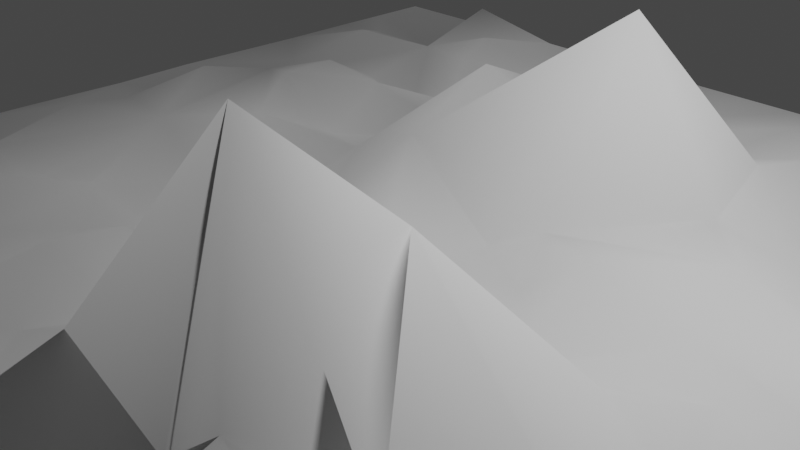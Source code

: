 # Source: terrain_test.blend  (saved by Blender 3.5.10; exported with 4.5.12 LTS)
import bpy
from mathutils import Matrix  # noqa: F401  (used for matrix-valued properties, if any)

bpy.ops.wm.read_factory_settings(use_empty=True)
scene = bpy.context.scene
scene.name = 'Scene'

# ---- collections
col_collection = bpy.data.collections.new('Collection'); scene.collection.children.link(col_collection)

# ---- world
world_world = bpy.data.worlds.new('World'); scene.world = world_world
world_world.use_nodes = True; world_world.node_tree.nodes.clear()
_N = world_world.node_tree.nodes; _L = world_world.node_tree.links
n0 = _N.new('ShaderNodeOutputWorld'); n0.name = 'World Output'; n0.location = (300, 300)
n1 = _N.new('ShaderNodeBackground'); n1.name = 'Background'; n1.location = (10, 300)
n1.inputs[0].default_value = (0.05088, 0.05088, 0.05088, 1.0)
_L.new(n1.outputs[0], n0.inputs[0])
n0.is_active_output = True
world_world.color = (0.05088, 0.05088, 0.05088)
world_world.use_sun_shadow = False
world_world.sun_shadow_jitter_overblur = 0.0

# ---- cameras
cam_camera = bpy.data.cameras.new('Camera')
cam_camera.clip_end = 100.0
cam_camera.ortho_scale = 7.314

# ---- lights
light_light = bpy.data.lights.new('Light', 'POINT')
light_light.transmission_factor = 0.0
light_light.energy = 1000.0
light_light.shadow_soft_size = 0.1
light_light.shadow_maximum_resolution = 0.006
light_light.use_absolute_resolution = True

# ---- meshes
me_plane = bpy.data.meshes.new('Plane')
me_plane.from_pydata([(-1.087, -1.076, -0.05687), (1.08, -1.076, -0.05687), (0.1073, -1.078, -0.05687), (1.08, 0.007485, -0.05687), (-0.003295, 1.091, -0.05687), (1.08, 0.5492, -0.05687), (-0.6894, 1.093, -0.05687), (-0.4126, -1.076, -0.05687), (1.081, -0.4258, -0.05687), (0.2754, 1.092, -0.05687), (-0.02152, -0.5029, 0.01002), (-0.4547, 0.0488, 0.05455), (0.5, -0.5, -0.04807), (-0.5, 0.5, -0.06355), (-1.087, -0.8051, -0.05687), (1.08, 0.82, -0.05687), (-0.2741, -1.076, -0.05687), (1.08, -0.2642, -0.05687), (-0.8124, -0.02719, 0.01088), (-1.087, -0.2634, -0.05687), (0.2684, -1.076, -0.05687), (1.08, 0.2783, -0.05687), (-0.2827, 1.089, -0.05687), (-1.087, 0.82, -0.05687), (-0.8158, -1.076, -0.05687), (0.8091, 1.09, -0.05687), (0.0, -0.75, -0.007076), (-0.2506, -0.002455, -0.009738), (0.8498, -0.005266, -0.02803), (0.5, -0.75, -0.0171), (0.7441, -0.4313, 0.02834), (-0.6131, -0.6304, -0.03753), (0.4991, 0.2397, 0.0187), (0.25, 0.5, 0.06063), (0.75, 0.25, -0.07838), (0.2481, 0.8588, 0.003197), (-0.7216, 0.2841, 0.02434), (-0.7547, 0.8412, -0.05709), (-0.2678, -0.8094, -0.005613), (0.8756, -0.781, -0.05667), (0.1942, -0.7505, -0.03166), (0.25, -0.25, 0.003638), (0.75, -0.25, -0.03585), (0.7089, 0.7813, -0.01274), (-1.087, -0.9405, -0.05687), (0.9447, -1.076, -0.05687), (1.081, 1.091, -0.05687), (-1.087, 1.088, -0.05687), (-1.081, 0.1004, -0.05687), (-0.1387, -1.076, -0.05687), (1.08, -0.1279, -0.05687), (0.03479, 0.8416, -0.02908), (0.01195, -0.03689, 0.0191), (0.1224, 0.09093, -0.03938), (-1.086, -0.5081, -0.05687), (0.403, -1.076, -0.05687), (1.08, 0.4138, -0.05687), (-1.085, 0.6244, -0.05687), (-0.6804, -1.076, -0.05687), (1.08, -0.6448, -0.05687), (0.5793, 0.008028, 0.01811), (0.4046, -0.1668, -0.02478), (0.4151, -0.6471, 0.115), (0.125, -0.5, -0.05249), (-0.4805, -0.5759, -0.01262), (-0.875, -0.5, -0.05224), (-0.375, 0.5, -0.01525), (0.528, 0.4217, -0.05214), (0.08898, 0.4968, -0.06084), (0.7339, 0.4052, -0.01112), (-1.087, -0.6696, -0.05687), (0.7871, -1.078, -0.05687), (1.081, 0.6411, -0.05687), (-1.091, 0.2942, -0.05687), (0.08708, 0.6996, -0.007093), (0.005776, -0.3322, 0.04515), (0.3616, 0.0397, 0.05156), (-1.087, -0.1279, -0.05687), (1.08, 0.1429, -0.05687), (-0.1387, 1.091, -0.05687), (-0.9513, -1.076, -0.05687), (1.077, -0.9231, -0.05687), (0.9447, 1.091, -0.05687), (-0.1022, 0.1264, 0.08588), (0.0, -0.875, 0.06663), (0.448, -0.4033, 0.2867), (0.5, -0.875, 0.0521), (0.3103, -0.5356, 0.4296), (-0.4915, -0.3027, -0.001288), (-0.6388, -0.5011, 0.04035), (-0.625, 0.5, -0.02176), (-0.1177, 0.5695, 0.06599), (0.497, 0.6498, -0.05177), (0.3577, 0.5211, 0.05535), (0.875, 0.5, 0.03568), (0.75, 0.125, 0.0002981), (0.6884, 0.2601, -0.04575), (0.875, 0.25, -0.02618), (0.207, 0.3377, 0.3372), (0.1814, 0.1596, -0.01461), (0.203, 0.6391, -0.01363), (0.375, 0.75, 0.006267), (-0.2342, 0.4304, -0.04783), (-0.2709, 0.1412, 0.008794), (-0.468, 0.2477, -0.04775), (-0.1134, 0.3299, 0.1706), (-0.7321, 0.4162, -0.007303), (-0.75, 0.125, 0.05976), (-0.625, 0.25, 0.04724), (-0.781, 0.6122, 0.03507), (-0.875, 0.75, -0.01796), (-0.2232, -0.5205, 0.05736), (-0.125, -0.75, -0.04191), (-0.8098, -0.6393, 0.01467), (-0.7585, -0.8393, -0.01945), (-0.875, -0.75, 0.00349), (-0.7631, -0.3611, 0.007911), (0.75, -0.625, 0.04206), (0.75, -0.875, 0.07064), (0.625, -0.75, 0.02305), (0.25, -0.625, -0.02411), (0.3015, -0.03098, 0.0009621), (0.202, -0.3895, 0.2237), (0.1039, -0.1503, -0.00521), (0.6769, -0.0988, 0.01651), (0.6126, -0.2388, 0.06867), (-0.1194, -0.2535, -0.01478), (-0.25, -0.375, 0.02386), (-0.375, -0.25, -0.07625), (-0.25, 0.875, -0.02607), (-0.25, 0.625, -0.05408), (-0.4984, 0.7498, 0.04836), (-0.1589, 0.7434, -0.01351), (0.75, 0.875, -0.06264), (0.75, 0.625, -0.0325), (0.8636, 0.8405, -0.003727), (0.6221, 0.6186, 0.0139), (0.5852, 0.8679, 0.009365), (-0.4501, 0.6215, 0.03593), (-0.3954, 0.8652, 0.03246), (-0.125, -0.375, -0.01884), (-0.4043, -0.1065, -0.03046), (0.3691, -0.8687, -0.02425), (0.125, -0.875, -0.07336), (0.02634, -0.6238, 0.0597), (0.5724, -1.079, -0.05687), (0.625, -0.625, -0.0468), (-0.6524, -0.351, -0.04768), (-0.8705, -0.2918, -0.02812), (-0.875, -0.125, 0.005188), (-0.625, -0.875, 0.05106), (-0.875, -0.875, 0.06166), (-0.1904, -0.8731, -0.0183), (-0.3777, -0.3839, -0.02616), (-0.6278, 0.6857, 0.01174), (-1.087, 0.9525, -0.05687), (-0.8889, 0.1436, -0.04237), (-0.8387, 0.4336, -0.0165), (-0.4751, 0.3821, 0.03046), (0.1348, 1.091, -0.05687), (0.875, 0.125, 0.08734), (0.875, 0.375, 0.04538), (0.375, 0.375, 0.006112), (0.375, 0.875, -0.03003), (-0.625, 0.375, 0.04738), (-0.625, 0.875, 0.06913), (-0.125, -0.625, -0.01104), (-0.6178, -0.07281, 0.02934), (-0.1082, -0.1163, -0.001355)], [], [(46, 82, 135), (62, 12, 87), (31, 64, 89), (139, 6, 165), (105, 68, 91), (137, 9, 163), (162, 67, 93), (98, 33, 68), (53, 99, 98), (92, 101, 93), (102, 66, 158), (11, 108, 36), (109, 37, 110), (113, 89, 65), (114, 115, 151), (7, 31, 150), (117, 30, 146), (39, 81, 59), (20, 40, 143), (123, 121, 53), (122, 41, 123), (85, 125, 61), (126, 27, 141), (75, 126, 140), (74, 132, 91), (134, 43, 136), (5, 72, 94), (137, 25, 9), (91, 132, 130), (102, 91, 130), (66, 138, 13), (139, 22, 6), (10, 75, 140), (64, 153, 88), (141, 27, 11), (126, 141, 128), (30, 85, 12), (124, 60, 61), (125, 124, 61), (42, 124, 125), (87, 85, 122), (87, 122, 63), (75, 123, 52), (142, 40, 20), (2, 20, 143), (40, 120, 144), (71, 118, 145), (54, 148, 19), (7, 150, 58), (152, 112, 38), (49, 152, 16), (38, 64, 31), (109, 154, 37), (106, 109, 157), (110, 155, 23), (110, 37, 155), (167, 107, 18), (167, 11, 36), (156, 73, 48), (18, 107, 156), (157, 57, 73), (103, 104, 11), (158, 66, 13), (33, 93, 100), (68, 100, 74), (51, 159, 4), (74, 159, 51), (74, 35, 159), (76, 99, 121), (52, 53, 83), (83, 98, 68), (96, 67, 32), (103, 105, 102), (114, 31, 113), (39, 59, 117), (62, 87, 120), (41, 61, 121), (168, 27, 126), (43, 135, 133), (51, 4, 79), (50, 3, 28), (61, 60, 76), (167, 141, 11), (166, 144, 10), (94, 161, 56, 5), (96, 32, 95, 34), (97, 160, 78, 21), (6, 47, 155, 37), (35, 9, 159), (100, 35, 74), (90, 164, 158, 13), (156, 107, 36), (11, 104, 108), (26, 112, 152, 84), (138, 131, 154), (119, 145, 118, 39), (149, 167, 18), (63, 144, 120, 87), (126, 128, 153, 127), (142, 86, 29), (124, 28, 60), (30, 42, 125), (132, 131, 138, 130), (139, 129, 22), (135, 43, 134, 72), (137, 133, 25), (72, 15, 135), (134, 136, 94, 72), (92, 67, 69, 136), (92, 136, 43), (130, 138, 66, 102), (92, 43, 137), (43, 133, 137), (91, 68, 74), (139, 131, 132, 129), (127, 111, 10, 140), (127, 140, 126), (17, 42, 30, 8), (153, 128, 88), (153, 111, 127), (88, 128, 141), (41, 122, 85, 61), (85, 30, 125), (122, 75, 10, 63), (87, 12, 85), (122, 123, 75), (142, 55, 145, 86), (123, 53, 52), (41, 121, 123), (20, 55, 142), (26, 84, 143, 40), (118, 71, 45, 39), (2, 143, 84), (144, 63, 10), (26, 40, 144), (81, 39, 45, 1), (119, 29, 86, 145), (12, 62, 146, 30), (146, 62, 29, 119), (117, 146, 119, 39), (88, 147, 89, 64), (89, 147, 116), (148, 65, 89, 116), (54, 65, 148), (48, 77, 149, 18), (149, 77, 19, 148), (149, 148, 116, 167), (114, 24, 58, 150), (114, 150, 31), (115, 14, 44, 151), (44, 0, 80, 151), (114, 151, 80, 24), (54, 70, 113, 65), (70, 14, 115, 113), (152, 49, 2, 84), (115, 114, 113), (38, 31, 7, 152), (154, 109, 106, 90), (7, 16, 152), (38, 153, 64), (38, 111, 153), (154, 90, 13, 138), (110, 23, 57, 109), (157, 156, 36, 106), (157, 109, 57), (167, 36, 107), (18, 156, 48), (73, 156, 157), (103, 27, 168, 83), (103, 83, 105), (102, 158, 104, 103), (168, 52, 83), (27, 103, 11), (101, 35, 100, 93), (97, 34, 95, 160), (67, 92, 93), (68, 33, 100), (99, 76, 32), (60, 32, 76), (83, 53, 98), (121, 99, 53), (78, 160, 28, 3), (28, 160, 95), (95, 32, 60, 28), (136, 69, 161, 94), (96, 69, 67), (96, 34, 69), (69, 34, 97, 161), (56, 161, 97, 21), (93, 33, 98, 162), (162, 98, 99, 32), (163, 101, 92, 137), (32, 67, 162), (35, 163, 9), (101, 163, 35), (164, 106, 36, 108), (105, 91, 102), (105, 83, 68), (106, 164, 90), (158, 164, 108, 104), (139, 165, 154, 131), (37, 165, 6), (154, 165, 37), (166, 111, 38, 112), (111, 166, 10), (166, 112, 26, 144), (167, 147, 88, 141), (113, 31, 89), (116, 147, 167), (8, 30, 117, 59), (120, 40, 142, 62), (124, 42, 17, 28), (142, 29, 62), (61, 76, 121), (52, 168, 126, 75), (17, 50, 28), (79, 22, 129, 51), (25, 133, 135, 82), (132, 51, 129), (132, 74, 51), (15, 46, 135)])
me_plane.polygons.foreach_set('use_smooth', [True] * 221)
_uv = me_plane.uv_layers.new(name='UVMap')
_uv.uv.foreach_set('vector', [1.0, 1.0, 0.9375, 1.0, 0.9375, 0.9203, 0.7075, 0.1875, 0.75, 0.25, 0.6546, 0.25, 0.1887, 0.1847, 0.25, 0.2119, 0.1797, 0.25, 0.3022, 0.9375, 0.184, 1.0, 0.1875, 0.9375, 0.4375, 0.6653, 0.5433, 0.7416, 0.4375, 0.7844, 0.7924, 0.9375, 0.6291, 1.0, 0.6875, 0.9375, 0.6875, 0.6875, 0.75, 0.7112, 0.6875, 0.7603, 0.5971, 0.6723, 0.625, 0.75, 0.5433, 0.7416, 0.5625, 0.5457, 0.625, 0.5816, 0.5971, 0.6723, 0.75, 0.8252, 0.6875, 0.875, 0.6875, 0.7603, 0.375, 0.7153, 0.3125, 0.75, 0.2623, 0.6875, 0.25, 0.5243, 0.1875, 0.625, 0.1236, 0.6264, 0.1101, 0.8125, 0.125, 0.9207, 0.0625, 0.875, 0.09525, 0.1875, 0.1797, 0.25, 0.0625, 0.25, 0.125, 0.08026, 0.0625, 0.125, 0.0625, 0.0625, 0.3097, 0.0001718, 0.1887, 0.1847, 0.1875, 0.0625, 0.875, 0.1875, 0.8288, 0.2837, 0.8125, 0.1875, 0.9152, 0.08484, 1.0, 0.06979, 1.0, 0.1879, 0.625, 0.0001663, 0.5972, 0.125, 0.5625, 0.0625, 0.5625, 0.4252, 0.625, 0.4822, 0.5625, 0.5457, 0.6011, 0.3125, 0.625, 0.375, 0.5625, 0.4252, 0.7239, 0.3125, 0.8055, 0.375, 0.6925, 0.4223, 0.4339, 0.3735, 0.3731, 0.5, 0.297, 0.4375, 0.5, 0.3339, 0.4339, 0.3735, 0.4375, 0.3125, 0.519, 0.8661, 0.4203, 0.875, 0.4375, 0.7844, 0.875, 0.8125, 0.8549, 0.875, 0.8132, 0.8118, 1.0, 0.75, 0.9991, 0.8125, 0.9375, 0.75, 0.7924, 0.9375, 0.8729, 1.0, 0.6291, 1.0, 0.4375, 0.7844, 0.4203, 0.875, 0.375, 0.8125, 0.375, 0.7153, 0.4375, 0.7844, 0.375, 0.8125, 0.3125, 0.75, 0.2743, 0.8125, 0.25, 0.75, 0.3022, 0.9375, 0.3714, 1.0, 0.184, 1.0, 0.4879, 0.25, 0.5, 0.3339, 0.4375, 0.3125, 0.25, 0.2119, 0.3125, 0.308, 0.25, 0.3489, 0.297, 0.4375, 0.3731, 0.5, 0.25, 0.5243, 0.4339, 0.3735, 0.297, 0.4375, 0.3125, 0.375, 0.8288, 0.2837, 0.7239, 0.3125, 0.75, 0.25, 0.8384, 0.4375, 0.7896, 0.5, 0.6925, 0.4223, 0.8055, 0.375, 0.8384, 0.4375, 0.6925, 0.4223, 0.875, 0.375, 0.8384, 0.4375, 0.8055, 0.375, 0.6546, 0.25, 0.7239, 0.3125, 0.6011, 0.3125, 0.6546, 0.25, 0.6011, 0.3125, 0.5625, 0.25, 0.5, 0.3339, 0.5625, 0.4252, 0.5, 0.4816, 0.6875, 0.06582, 0.5972, 0.125, 0.625, 0.0001663, 0.5505, 0.0, 0.625, 0.0001663, 0.5625, 0.0625, 0.5972, 0.125, 0.625, 0.1875, 0.5131, 0.1875, 0.8672, 0.0, 0.875, 0.0625, 0.7567, 0.006657, 0.0, 0.262, 0.0625, 0.354, 0.0, 0.375, 0.3097, 0.0001718, 0.1875, 0.0625, 0.1875, 0.0, 0.4045, 0.0625, 0.4375, 0.125, 0.363, 0.125, 0.4375, 0.0, 0.4045, 0.0625, 0.375, 0.0, 0.363, 0.125, 0.25, 0.2119, 0.1887, 0.1847, 0.1101, 0.8125, 0.1875, 0.8437, 0.125, 0.9207, 0.125, 0.708, 0.1101, 0.8125, 0.0625, 0.7167, 0.0625, 0.875, -8.542e-05, 0.9375, 0.0, 0.875, 0.0625, 0.875, 0.125, 0.9207, -8.542e-05, 0.9375, 0.1846, 0.4586, 0.125, 0.5625, 0.09486, 0.5, 0.1846, 0.4586, 0.25, 0.5243, 0.1236, 0.6264, 0.0625, 0.5718, 0.0, 0.6315, 0.0, 0.5455, 0.09486, 0.5, 0.125, 0.5625, 0.0625, 0.5718, 0.0625, 0.7167, 0.0, 0.7847, 0.0, 0.6315, 0.3583, 0.5693, 0.266, 0.625, 0.25, 0.5243, 0.2623, 0.6875, 0.3125, 0.75, 0.25, 0.75, 0.625, 0.75, 0.6875, 0.7603, 0.6013, 0.8125, 0.5433, 0.7416, 0.6013, 0.8125, 0.519, 0.8661, 0.5174, 0.9375, 0.5625, 1.0, 0.5, 1.0, 0.519, 0.8661, 0.5625, 1.0, 0.5174, 0.9375, 0.519, 0.8661, 0.625, 0.9295, 0.5625, 1.0, 0.6875, 0.5198, 0.625, 0.5816, 0.625, 0.4822, 0.5, 0.4816, 0.5625, 0.5457, 0.4494, 0.5642, 0.4494, 0.5642, 0.5971, 0.6723, 0.5433, 0.7416, 0.8125, 0.6312, 0.75, 0.7112, 0.7333, 0.603, 0.3583, 0.5693, 0.4375, 0.6653, 0.375, 0.7153, 0.125, 0.08026, 0.1887, 0.1847, 0.09525, 0.1875, 0.9152, 0.08484, 1.0, 0.1879, 0.875, 0.1875, 0.7075, 0.1875, 0.6546, 0.25, 0.625, 0.1875, 0.625, 0.375, 0.6925, 0.4223, 0.625, 0.4822, 0.4375, 0.4453, 0.3731, 0.5, 0.4339, 0.3735, 0.8549, 0.875, 0.9375, 0.9203, 0.875, 0.9375, 0.5174, 0.9375, 0.5, 1.0, 0.4375, 1.0, 1.0, 0.4375, 1.0, 0.5, 0.9164, 0.4912, 0.6925, 0.4223, 0.7896, 0.5, 0.6875, 0.5198, 0.1846, 0.4586, 0.297, 0.4375, 0.25, 0.5243, 0.4375, 0.1875, 0.5131, 0.1875, 0.4879, 0.25, 0.9375, 0.75, 0.9375, 0.6875, 1.0, 0.6875, 1.0, 0.75, 0.8125, 0.6312, 0.7333, 0.603, 0.875, 0.5625, 0.875, 0.625, 0.9375, 0.625, 0.9375, 0.5625, 1.0, 0.5625, 1.0, 0.625, 0.184, 1.0, 0.0003035, 1.0, -8.542e-05, 0.9375, 0.125, 0.9207, 0.625, 0.9295, 0.6291, 1.0, 0.5625, 1.0, 0.6013, 0.8125, 0.625, 0.9295, 0.519, 0.8661, 0.1875, 0.75, 0.1875, 0.6875, 0.2623, 0.6875, 0.25, 0.75, 0.0625, 0.5718, 0.125, 0.5625, 0.1236, 0.6264, 0.25, 0.5243, 0.266, 0.625, 0.1875, 0.625, 0.5, 0.125, 0.4375, 0.125, 0.4045, 0.0625, 0.5, 0.0625, 0.2743, 0.8125, 0.2516, 0.875, 0.1875, 0.8437, 0.8125, 0.125, 0.7567, 0.006657, 0.875, 0.0625, 0.9152, 0.08484, 0.0625, 0.4375, 0.1846, 0.4586, 0.09486, 0.5, 0.5625, 0.25, 0.5131, 0.1875, 0.625, 0.1875, 0.6546, 0.25, 0.4339, 0.3735, 0.3125, 0.375, 0.3125, 0.308, 0.375, 0.3125, 0.6875, 0.06582, 0.75, 0.0625, 0.75, 0.125, 0.8384, 0.4375, 0.9164, 0.4912, 0.7896, 0.5, 0.8288, 0.2837, 0.875, 0.375, 0.8055, 0.375, 0.4203, 0.875, 0.2516, 0.875, 0.2743, 0.8125, 0.375, 0.8125, 0.3022, 0.9375, 0.375, 0.9375, 0.3714, 1.0, 0.9375, 0.9203, 0.8549, 0.875, 0.875, 0.8125, 0.9991, 0.8125, 0.7924, 0.9375, 0.875, 0.9375, 0.8729, 1.0, 0.9991, 0.8125, 1.0, 0.875, 0.9375, 0.9203, 0.875, 0.8125, 0.8132, 0.8118, 0.9375, 0.75, 0.9991, 0.8125, 0.75, 0.8252, 0.75, 0.7112, 0.8639, 0.6986, 0.8132, 0.8118, 0.75, 0.8252, 0.8132, 0.8118, 0.8549, 0.875, 0.375, 0.8125, 0.2743, 0.8125, 0.3125, 0.75, 0.375, 0.7153, 0.75, 0.8252, 0.8549, 0.875, 0.7924, 0.9375, 0.8549, 0.875, 0.875, 0.9375, 0.7924, 0.9375, 0.4375, 0.7844, 0.5433, 0.7416, 0.519, 0.8661, 0.3022, 0.9375, 0.2516, 0.875, 0.4203, 0.875, 0.375, 0.9375, 0.375, 0.3125, 0.375, 0.2402, 0.4879, 0.25, 0.4375, 0.3125, 0.375, 0.3125, 0.4375, 0.3125, 0.4339, 0.3735, 0.9999, 0.375, 0.875, 0.375, 0.8288, 0.2837, 0.9998, 0.284, 0.3125, 0.308, 0.3125, 0.375, 0.25, 0.3489, 0.3125, 0.308, 0.375, 0.2402, 0.375, 0.3125, 0.25, 0.3489, 0.3125, 0.375, 0.297, 0.4375, 0.625, 0.375, 0.6011, 0.3125, 0.7239, 0.3125, 0.6925, 0.4223, 0.7239, 0.3125, 0.8288, 0.2837, 0.8055, 0.375, 0.6011, 0.3125, 0.5, 0.3339, 0.4879, 0.25, 0.5625, 0.25, 0.6546, 0.25, 0.75, 0.25, 0.7239, 0.3125, 0.6011, 0.3125, 0.5625, 0.4252, 0.5, 0.3339, 0.6875, 0.06582, 0.6875, 0.0, 0.7567, 0.006657, 0.75, 0.0625, 0.5625, 0.4252, 0.5625, 0.5457, 0.5, 0.4816, 0.625, 0.375, 0.625, 0.4822, 0.5625, 0.4252, 0.625, 0.0001663, 0.6875, 0.0, 0.6875, 0.06582, 0.5, 0.125, 0.5, 0.0625, 0.5625, 0.0625, 0.5972, 0.125, 0.875, 0.0625, 0.8672, 0.0, 0.9375, 0.0, 0.9152, 0.08484, 0.5505, 0.0, 0.5625, 0.0625, 0.5, 0.0625, 0.5131, 0.1875, 0.5625, 0.25, 0.4879, 0.25, 0.5, 0.125, 0.5972, 0.125, 0.5131, 0.1875, 1.0, 0.06979, 0.9152, 0.08484, 0.9375, 0.0, 1.0, 0.0, 0.8125, 0.125, 0.75, 0.125, 0.75, 0.0625, 0.7567, 0.006657, 0.75, 0.25, 0.7075, 0.1875, 0.8125, 0.1875, 0.8288, 0.2837, 0.8125, 0.1875, 0.7075, 0.1875, 0.75, 0.125, 0.8125, 0.125, 0.875, 0.1875, 0.8125, 0.1875, 0.8125, 0.125, 0.9152, 0.08484, 0.25, 0.3489, 0.1875, 0.3255, 0.1797, 0.25, 0.25, 0.2119, 0.1797, 0.25, 0.1875, 0.3255, 0.125, 0.3192, 0.0625, 0.354, 0.0625, 0.25, 0.1797, 0.25, 0.125, 0.3192, 0.0, 0.262, 0.0625, 0.25, 0.0625, 0.354, 0.0, 0.5455, 0.0, 0.4375, 0.0625, 0.4375, 0.09486, 0.5, 0.0625, 0.4375, 0.0, 0.4375, 0.0, 0.375, 0.0625, 0.354, 0.0625, 0.4375, 0.0625, 0.354, 0.125, 0.3192, 0.1846, 0.4586, 0.125, 0.08026, 0.125, 0.0, 0.1875, 0.0, 0.1875, 0.0625, 0.125, 0.08026, 0.1875, 0.0625, 0.1887, 0.1847, 0.0625, 0.125, 0.0, 0.125, 0.0, 0.0625, 0.0625, 0.0625, 0.0, 0.0625, 0.0, 0.0, 0.0625, 0.0, 0.0625, 0.0625, 0.125, 0.08026, 0.0625, 0.0625, 0.0625, 0.0, 0.125, 0.0, 0.0, 0.262, 0.0, 0.1875, 0.09525, 0.1875, 0.0625, 0.25, 0.0, 0.1875, 0.0, 0.125, 0.0625, 0.125, 0.09525, 0.1875, 0.4045, 0.0625, 0.4375, 0.0, 0.5505, 0.0, 0.5, 0.0625, 0.0625, 0.125, 0.125, 0.08026, 0.09525, 0.1875, 0.363, 0.125, 0.1887, 0.1847, 0.3097, 0.0001718, 0.4045, 0.0625, 0.1875, 0.8437, 0.1101, 0.8125, 0.125, 0.708, 0.1875, 0.75, 0.3097, 0.0001718, 0.375, 0.0, 0.4045, 0.0625, 0.363, 0.125, 0.3125, 0.308, 0.25, 0.2119, 0.363, 0.125, 0.375, 0.2402, 0.3125, 0.308, 0.1875, 0.8437, 0.1875, 0.75, 0.25, 0.75, 0.2743, 0.8125, 0.0625, 0.875, 0.0, 0.875, 0.0, 0.7847, 0.1101, 0.8125, 0.0625, 0.7167, 0.0625, 0.5718, 0.1236, 0.6264, 0.125, 0.708, 0.0625, 0.7167, 0.1101, 0.8125, 0.0, 0.7847, 0.1846, 0.4586, 0.1236, 0.6264, 0.125, 0.5625, 0.09486, 0.5, 0.0625, 0.5718, 0.0, 0.5455, 0.0, 0.6315, 0.0625, 0.5718, 0.0625, 0.7167, 0.3583, 0.5693, 0.3731, 0.5, 0.4375, 0.4453, 0.4494, 0.5642, 0.3583, 0.5693, 0.4494, 0.5642, 0.4375, 0.6653, 0.375, 0.7153, 0.2623, 0.6875, 0.266, 0.625, 0.3583, 0.5693, 0.4375, 0.4453, 0.5, 0.4816, 0.4494, 0.5642, 0.3731, 0.5, 0.3583, 0.5693, 0.25, 0.5243, 0.6875, 0.875, 0.625, 0.9295, 0.6013, 0.8125, 0.6875, 0.7603, 0.9375, 0.625, 0.875, 0.625, 0.875, 0.5625, 0.9375, 0.5625, 0.75, 0.7112, 0.75, 0.8252, 0.6875, 0.7603, 0.5433, 0.7416, 0.625, 0.75, 0.6013, 0.8125, 0.625, 0.5816, 0.6875, 0.5198, 0.7333, 0.603, 0.7896, 0.5, 0.7333, 0.603, 0.6875, 0.5198, 0.4494, 0.5642, 0.5625, 0.5457, 0.5971, 0.6723, 0.625, 0.4822, 0.625, 0.5816, 0.5625, 0.5457, 1.0, 0.5625, 0.9375, 0.5625, 0.9164, 0.4912, 1.0, 0.5, 0.9164, 0.4912, 0.9375, 0.5625, 0.875, 0.5625, 0.875, 0.5625, 0.7333, 0.603, 0.7896, 0.5, 0.9164, 0.4912, 0.8132, 0.8118, 0.8639, 0.6986, 0.9375, 0.6875, 0.9375, 0.75, 0.8125, 0.6312, 0.8639, 0.6986, 0.75, 0.7112, 0.8125, 0.6312, 0.875, 0.625, 0.8639, 0.6986, 0.8639, 0.6986, 0.875, 0.625, 0.9375, 0.625, 0.9375, 0.6875, 1.0, 0.6875, 0.9375, 0.6875, 0.9375, 0.625, 1.0, 0.625, 0.6875, 0.7603, 0.625, 0.75, 0.5971, 0.6723, 0.6875, 0.6875, 0.6875, 0.6875, 0.5971, 0.6723, 0.625, 0.5816, 0.7333, 0.603, 0.6875, 0.9375, 0.6875, 0.875, 0.75, 0.8252, 0.7924, 0.9375, 0.7333, 0.603, 0.75, 0.7112, 0.6875, 0.6875, 0.625, 0.9295, 0.6875, 0.9375, 0.6291, 1.0, 0.6875, 0.875, 0.6875, 0.9375, 0.625, 0.9295, 0.1875, 0.6875, 0.125, 0.708, 0.1236, 0.6264, 0.1875, 0.625, 0.4375, 0.6653, 0.4375, 0.7844, 0.375, 0.7153, 0.4375, 0.6653, 0.4494, 0.5642, 0.5433, 0.7416, 0.125, 0.708, 0.1875, 0.6875, 0.1875, 0.75, 0.2623, 0.6875, 0.1875, 0.6875, 0.1875, 0.625, 0.266, 0.625, 0.3022, 0.9375, 0.1875, 0.9375, 0.1875, 0.8437, 0.2516, 0.875, 0.125, 0.9207, 0.1875, 0.9375, 0.184, 1.0, 0.1875, 0.8437, 0.1875, 0.9375, 0.125, 0.9207, 0.4375, 0.1875, 0.375, 0.2402, 0.363, 0.125, 0.4375, 0.125, 0.375, 0.2402, 0.4375, 0.1875, 0.4879, 0.25, 0.4375, 0.1875, 0.4375, 0.125, 0.5, 0.125, 0.5131, 0.1875, 0.1846, 0.4586, 0.1875, 0.3255, 0.25, 0.3489, 0.297, 0.4375, 0.09525, 0.1875, 0.1887, 0.1847, 0.1797, 0.25, 0.125, 0.3192, 0.1875, 0.3255, 0.1846, 0.4586, 0.9998, 0.284, 0.8288, 0.2837, 0.875, 0.1875, 1.0, 0.1879, 0.625, 0.1875, 0.5972, 0.125, 0.6875, 0.06582, 0.7075, 0.1875, 0.8384, 0.4375, 0.875, 0.375, 0.9999, 0.375, 0.9164, 0.4912, 0.6875, 0.06582, 0.75, 0.125, 0.7075, 0.1875, 0.6925, 0.4223, 0.6875, 0.5198, 0.625, 0.4822, 0.5, 0.4816, 0.4375, 0.4453, 0.4339, 0.3735, 0.5, 0.3339, 0.9999, 0.375, 1.0, 0.4375, 0.9164, 0.4912, 0.4375, 1.0, 0.3714, 1.0, 0.375, 0.9375, 0.5174, 0.9375, 0.8729, 1.0, 0.875, 0.9375, 0.9375, 0.9203, 0.9375, 1.0, 0.4203, 0.875, 0.5174, 0.9375, 0.375, 0.9375, 0.4203, 0.875, 0.519, 0.8661, 0.5174, 0.9375, 1.0, 0.875, 1.0, 1.0, 0.9375, 0.9203])
me_plane.update()

# ---- objects
ob_light = bpy.data.objects.new('Light', light_light)
ob_camera = bpy.data.objects.new('Camera', cam_camera)
ob_plane = bpy.data.objects.new('Plane', me_plane)

# ---- transforms, parenting, visibility, modifiers, constraints
ob_light.location = (4.076, 1.005, 5.904)
ob_light.rotation_euler = (0.6503, 0.05522, 1.866)
ob_light.lock_rotations_4d = False
ob_light.empty_display_type = 'ARROWS'
ob_light.color = (0.0, 0.0, 0.0, 0.0)
ob_light.lineart.crease_threshold = 0.0
ob_camera.location = (7.359, -6.926, 4.958)
ob_camera.rotation_euler = (1.109, 0.0, 0.8149)
ob_camera.lock_rotations_4d = False
ob_camera.empty_display_type = 'ARROWS'
ob_camera.color = (0.0, 0.0, 0.0, 0.0)
ob_camera.display_type = 'WIRE'
ob_camera.lineart.crease_threshold = 0.0
ob_plane.location = (0.0, 0.0, 0.0)
ob_plane.scale = (6.01, 6.01, 6.01)

# ---- collection membership
col_collection.objects.link(ob_light)
col_collection.objects.link(ob_camera)
col_collection.objects.link(ob_plane)

# ---- scene / render settings (as saved in the file)
scene.camera = ob_camera
scene.frame_start = 1; scene.frame_end = 250; scene.frame_set(1)
scene.render.engine = 'BLENDER_EEVEE_NEXT'
scene.cycles.sampling_pattern = 'TABULATED_SOBOL'
scene.view_settings.view_transform = 'Filmic'
bpy.context.view_layer.update()
